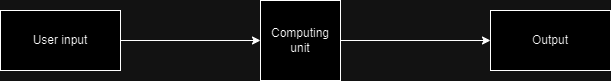

The diagram above was exported from draw.io. Its source (the exported page's mxGraphModel, read from the mxfile embedded in the PNG):
<mxGraphModel dx="1050" dy="557" grid="1" gridSize="10" guides="1" tooltips="1" connect="1" arrows="1" fold="1" page="1" pageScale="1" pageWidth="850" pageHeight="1100" math="0" shadow="0">
  <root>
    <mxCell id="0" />
    <mxCell id="1" parent="0" />
    <mxCell id="B8MAES9fdIb3RpYWncB9-1" value="User input" style="rounded=0;whiteSpace=wrap;html=1;" vertex="1" parent="1">
      <mxGeometry x="110" y="120" width="120" height="60" as="geometry" />
    </mxCell>
    <mxCell id="B8MAES9fdIb3RpYWncB9-2" value="Computing unit" style="whiteSpace=wrap;html=1;aspect=fixed;" vertex="1" parent="1">
      <mxGeometry x="370" y="110" width="80" height="80" as="geometry" />
    </mxCell>
    <mxCell id="B8MAES9fdIb3RpYWncB9-3" value="Output" style="rounded=0;whiteSpace=wrap;html=1;" vertex="1" parent="1">
      <mxGeometry x="600" y="120" width="120" height="60" as="geometry" />
    </mxCell>
    <mxCell id="B8MAES9fdIb3RpYWncB9-4" value="" style="endArrow=classic;html=1;rounded=0;exitX=1;exitY=0.5;exitDx=0;exitDy=0;entryX=0;entryY=0.5;entryDx=0;entryDy=0;" edge="1" parent="1" source="B8MAES9fdIb3RpYWncB9-1" target="B8MAES9fdIb3RpYWncB9-2">
      <mxGeometry width="50" height="50" relative="1" as="geometry">
        <mxPoint x="400" y="320" as="sourcePoint" />
        <mxPoint x="450" y="270" as="targetPoint" />
        <Array as="points" />
      </mxGeometry>
    </mxCell>
    <mxCell id="B8MAES9fdIb3RpYWncB9-5" value="" style="endArrow=classic;html=1;rounded=0;exitX=1;exitY=0.5;exitDx=0;exitDy=0;entryX=0;entryY=0.5;entryDx=0;entryDy=0;" edge="1" parent="1" source="B8MAES9fdIb3RpYWncB9-2" target="B8MAES9fdIb3RpYWncB9-3">
      <mxGeometry width="50" height="50" relative="1" as="geometry">
        <mxPoint x="400" y="320" as="sourcePoint" />
        <mxPoint x="450" y="270" as="targetPoint" />
      </mxGeometry>
    </mxCell>
  </root>
</mxGraphModel>